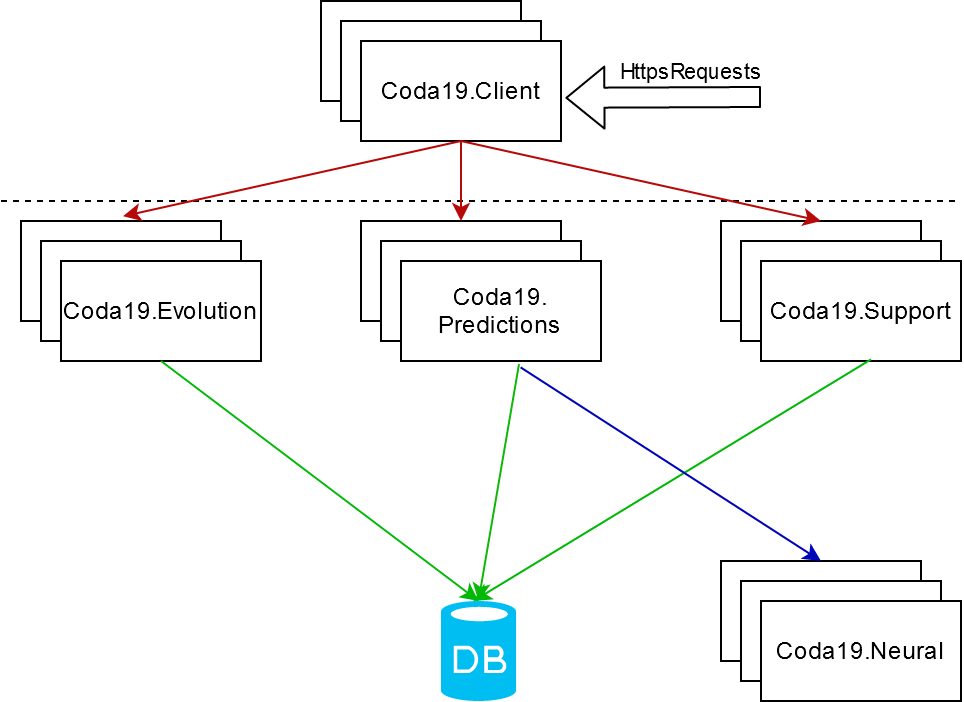

The diagram above was exported from draw.io. Its source (the exported page's mxGraphModel, read from the mxfile embedded in the PNG):
<mxGraphModel dx="825" dy="460" grid="1" gridSize="10" guides="1" tooltips="1" connect="1" arrows="1" fold="1" page="1" pageScale="1" pageWidth="850" pageHeight="1100" math="0" shadow="0">
  <root>
    <mxCell id="0" />
    <mxCell id="1" parent="0" />
    <mxCell id="CmtOo7fkYBaYALGR2NHZ-1" value="" style="rounded=0;whiteSpace=wrap;html=1;" vertex="1" parent="1">
      <mxGeometry x="90" y="160" width="100" height="50" as="geometry" />
    </mxCell>
    <mxCell id="CmtOo7fkYBaYALGR2NHZ-2" value="" style="rounded=0;whiteSpace=wrap;html=1;" vertex="1" parent="1">
      <mxGeometry x="100" y="170" width="100" height="50" as="geometry" />
    </mxCell>
    <mxCell id="CmtOo7fkYBaYALGR2NHZ-3" value="Coda19.Evolution" style="rounded=0;whiteSpace=wrap;html=1;" vertex="1" parent="1">
      <mxGeometry x="110" y="180" width="100" height="50" as="geometry" />
    </mxCell>
    <mxCell id="CmtOo7fkYBaYALGR2NHZ-4" value="" style="rounded=0;whiteSpace=wrap;html=1;" vertex="1" parent="1">
      <mxGeometry x="260" y="160" width="100" height="50" as="geometry" />
    </mxCell>
    <mxCell id="CmtOo7fkYBaYALGR2NHZ-5" value="" style="rounded=0;whiteSpace=wrap;html=1;" vertex="1" parent="1">
      <mxGeometry x="270" y="170" width="100" height="50" as="geometry" />
    </mxCell>
    <mxCell id="CmtOo7fkYBaYALGR2NHZ-6" value="&lt;div&gt;Coda19.&lt;/div&gt;&lt;div&gt;Predictions&lt;/div&gt;" style="rounded=0;whiteSpace=wrap;html=1;" vertex="1" parent="1">
      <mxGeometry x="280" y="180" width="100" height="50" as="geometry" />
    </mxCell>
    <mxCell id="CmtOo7fkYBaYALGR2NHZ-7" value="" style="rounded=0;whiteSpace=wrap;html=1;" vertex="1" parent="1">
      <mxGeometry x="440" y="160" width="100" height="50" as="geometry" />
    </mxCell>
    <mxCell id="CmtOo7fkYBaYALGR2NHZ-8" value="" style="rounded=0;whiteSpace=wrap;html=1;" vertex="1" parent="1">
      <mxGeometry x="450" y="170" width="100" height="50" as="geometry" />
    </mxCell>
    <mxCell id="CmtOo7fkYBaYALGR2NHZ-9" value="Coda19.Support" style="rounded=0;whiteSpace=wrap;html=1;" vertex="1" parent="1">
      <mxGeometry x="460" y="180" width="100" height="50" as="geometry" />
    </mxCell>
    <mxCell id="CmtOo7fkYBaYALGR2NHZ-10" value="" style="verticalLabelPosition=bottom;html=1;verticalAlign=top;align=center;strokeColor=none;fillColor=#00BEF2;shape=mxgraph.azure.database;" vertex="1" parent="1">
      <mxGeometry x="300" y="350" width="37.5" height="50" as="geometry" />
    </mxCell>
    <mxCell id="CmtOo7fkYBaYALGR2NHZ-12" value="" style="rounded=0;whiteSpace=wrap;html=1;" vertex="1" parent="1">
      <mxGeometry x="440" y="330" width="100" height="50" as="geometry" />
    </mxCell>
    <mxCell id="CmtOo7fkYBaYALGR2NHZ-13" value="" style="rounded=0;whiteSpace=wrap;html=1;" vertex="1" parent="1">
      <mxGeometry x="450" y="340" width="100" height="50" as="geometry" />
    </mxCell>
    <mxCell id="CmtOo7fkYBaYALGR2NHZ-14" value="Coda19.Neural" style="rounded=0;whiteSpace=wrap;html=1;" vertex="1" parent="1">
      <mxGeometry x="460" y="350" width="100" height="50" as="geometry" />
    </mxCell>
    <mxCell id="CmtOo7fkYBaYALGR2NHZ-15" value="" style="endArrow=none;dashed=1;html=1;" edge="1" parent="1">
      <mxGeometry width="50" height="50" relative="1" as="geometry">
        <mxPoint x="80" y="150" as="sourcePoint" />
        <mxPoint x="560" y="150" as="targetPoint" />
      </mxGeometry>
    </mxCell>
    <mxCell id="CmtOo7fkYBaYALGR2NHZ-16" value="" style="shape=flexArrow;endArrow=classic;html=1;entryX=1.022;entryY=0.568;entryDx=0;entryDy=0;entryPerimeter=0;" edge="1" parent="1" target="CmtOo7fkYBaYALGR2NHZ-20">
      <mxGeometry width="50" height="50" relative="1" as="geometry">
        <mxPoint x="460" y="98" as="sourcePoint" />
        <mxPoint x="390" y="100" as="targetPoint" />
      </mxGeometry>
    </mxCell>
    <mxCell id="CmtOo7fkYBaYALGR2NHZ-21" value="HttpsRequests" style="edgeLabel;html=1;align=center;verticalAlign=middle;resizable=0;points=[];" vertex="1" connectable="0" parent="CmtOo7fkYBaYALGR2NHZ-16">
      <mxGeometry x="-0.28" y="5" relative="1" as="geometry">
        <mxPoint x="0.1800000000000015" y="-18.14" as="offset" />
      </mxGeometry>
    </mxCell>
    <mxCell id="CmtOo7fkYBaYALGR2NHZ-18" value="" style="rounded=0;whiteSpace=wrap;html=1;" vertex="1" parent="1">
      <mxGeometry x="240" y="50" width="100" height="50" as="geometry" />
    </mxCell>
    <mxCell id="CmtOo7fkYBaYALGR2NHZ-19" value="" style="rounded=0;whiteSpace=wrap;html=1;" vertex="1" parent="1">
      <mxGeometry x="250" y="60" width="100" height="50" as="geometry" />
    </mxCell>
    <mxCell id="CmtOo7fkYBaYALGR2NHZ-20" value="Coda19.Client" style="rounded=0;whiteSpace=wrap;html=1;" vertex="1" parent="1">
      <mxGeometry x="260" y="70" width="100" height="50" as="geometry" />
    </mxCell>
    <mxCell id="CmtOo7fkYBaYALGR2NHZ-23" value="" style="endArrow=classic;html=1;exitX=0.5;exitY=1;exitDx=0;exitDy=0;fillColor=#f8cecc;strokeColor=#B80909;" edge="1" parent="1" source="CmtOo7fkYBaYALGR2NHZ-20" target="CmtOo7fkYBaYALGR2NHZ-4">
      <mxGeometry width="50" height="50" relative="1" as="geometry">
        <mxPoint x="340" y="200" as="sourcePoint" />
        <mxPoint x="390" y="150" as="targetPoint" />
      </mxGeometry>
    </mxCell>
    <mxCell id="CmtOo7fkYBaYALGR2NHZ-24" value="" style="endArrow=classic;html=1;entryX=0.5;entryY=0;entryDx=0;entryDy=0;fillColor=#f8cecc;strokeColor=#B80909;" edge="1" parent="1" target="CmtOo7fkYBaYALGR2NHZ-7">
      <mxGeometry width="50" height="50" relative="1" as="geometry">
        <mxPoint x="310" y="120" as="sourcePoint" />
        <mxPoint x="390" y="150" as="targetPoint" />
      </mxGeometry>
    </mxCell>
    <mxCell id="CmtOo7fkYBaYALGR2NHZ-25" value="" style="endArrow=classic;html=1;entryX=0.51;entryY=-0.048;entryDx=0;entryDy=0;entryPerimeter=0;fillColor=#f8cecc;strokeColor=#B80909;" edge="1" parent="1" target="CmtOo7fkYBaYALGR2NHZ-1">
      <mxGeometry width="50" height="50" relative="1" as="geometry">
        <mxPoint x="310" y="120" as="sourcePoint" />
        <mxPoint x="390" y="150" as="targetPoint" />
      </mxGeometry>
    </mxCell>
    <mxCell id="CmtOo7fkYBaYALGR2NHZ-27" value="" style="endArrow=classic;html=1;fillColor=#f8cecc;exitX=0.5;exitY=1;exitDx=0;exitDy=0;entryX=0.5;entryY=0;entryDx=0;entryDy=0;entryPerimeter=0;strokeColor=#00B806;" edge="1" parent="1" source="CmtOo7fkYBaYALGR2NHZ-3" target="CmtOo7fkYBaYALGR2NHZ-10">
      <mxGeometry width="50" height="50" relative="1" as="geometry">
        <mxPoint x="340" y="250" as="sourcePoint" />
        <mxPoint x="390" y="200" as="targetPoint" />
      </mxGeometry>
    </mxCell>
    <mxCell id="CmtOo7fkYBaYALGR2NHZ-29" value="" style="endArrow=classic;html=1;fillColor=#f8cecc;exitX=0.59;exitY=1.032;exitDx=0;exitDy=0;exitPerimeter=0;entryX=0.5;entryY=0;entryDx=0;entryDy=0;entryPerimeter=0;strokeColor=#0DB807;" edge="1" parent="1" source="CmtOo7fkYBaYALGR2NHZ-6" target="CmtOo7fkYBaYALGR2NHZ-10">
      <mxGeometry width="50" height="50" relative="1" as="geometry">
        <mxPoint x="340" y="250" as="sourcePoint" />
        <mxPoint x="390" y="200" as="targetPoint" />
      </mxGeometry>
    </mxCell>
    <mxCell id="CmtOo7fkYBaYALGR2NHZ-30" value="" style="endArrow=classic;html=1;fillColor=#f8cecc;entryX=0.432;entryY=0;entryDx=0;entryDy=0;entryPerimeter=0;exitX=0.55;exitY=0.984;exitDx=0;exitDy=0;exitPerimeter=0;strokeColor=#00B806;" edge="1" parent="1" source="CmtOo7fkYBaYALGR2NHZ-9" target="CmtOo7fkYBaYALGR2NHZ-10">
      <mxGeometry width="50" height="50" relative="1" as="geometry">
        <mxPoint x="340" y="250" as="sourcePoint" />
        <mxPoint x="390" y="200" as="targetPoint" />
      </mxGeometry>
    </mxCell>
    <mxCell id="CmtOo7fkYBaYALGR2NHZ-32" value="" style="endArrow=classic;html=1;fillColor=#f8cecc;entryX=0.5;entryY=0;entryDx=0;entryDy=0;exitX=0.598;exitY=1.064;exitDx=0;exitDy=0;exitPerimeter=0;strokeColor=#0006B8;" edge="1" parent="1" source="CmtOo7fkYBaYALGR2NHZ-6" target="CmtOo7fkYBaYALGR2NHZ-12">
      <mxGeometry width="50" height="50" relative="1" as="geometry">
        <mxPoint x="340" y="250" as="sourcePoint" />
        <mxPoint x="390" y="200" as="targetPoint" />
      </mxGeometry>
    </mxCell>
  </root>
</mxGraphModel>